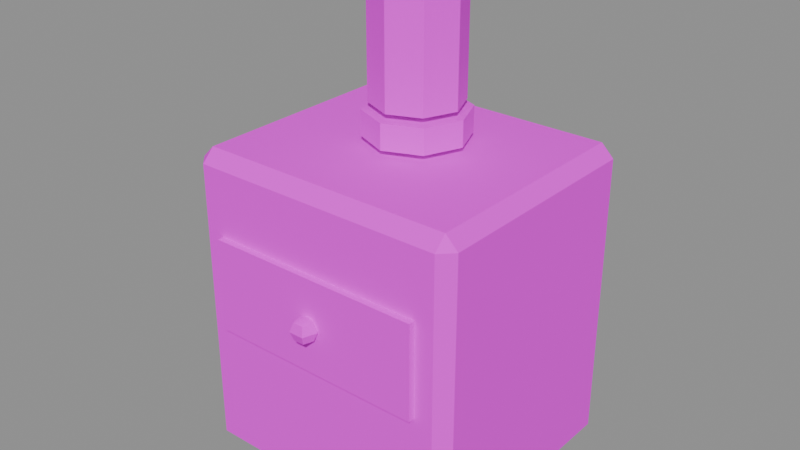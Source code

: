 # Source: PR_Furniture_Komodin.blend  (saved by Blender 5.2.45; exported with 4.5.12 LTS)
import bpy
from mathutils import Matrix  # noqa: F401  (used for matrix-valued properties, if any)

bpy.ops.wm.read_factory_settings(use_empty=True)
scene = bpy.context.scene
scene.name = 'Scene'

# ---- images (referenced by path relative to the original .blend; pixels are not part of the script)
import os
ASSET_DIR = os.environ.get("B2B_ASSET_DIR", "")  # directory of the original .blend (textures are referenced by path, not embedded)
HERE = os.path.dirname(os.path.abspath(__file__))  # packed textures are extracted next to this script under _unpacked/

def load_image(name, relpath, width, height, colorspace="sRGB"):
    """Load a texture the original file referenced (path relative to the .blend, or extracted next to this script)."""
    p = next((c for c in (os.path.join(HERE, relpath), os.path.join(ASSET_DIR, relpath)) if relpath and os.path.exists(c)), "")
    if p:
        img = bpy.data.images.load(p, check_existing=True)
        img.name = name
    else:  # same state as the original file: an image datablock whose file is absent (Cycles renders it pink)
        img = bpy.data.images.new(name, width, height)
        img.source = "FILE"
        img.filepath = "//" + (relpath or name)
    img.colorspace_settings.name = colorspace
    return img
img_t_palette_main = load_image('T_Palette_Main', 'T_Palette_Main.png', 1024, 1024, 'sRGB')

# ---- materials (node trees are filled in below, after node groups)
mat_m_palette = bpy.data.materials.new('M_Palette')

# ---- material node trees
mat_m_palette.use_nodes = True; mat_m_palette.node_tree.nodes.clear()
_N = mat_m_palette.node_tree.nodes; _L = mat_m_palette.node_tree.links
n0 = _N.new('ShaderNodeBsdfPrincipled'); n0.name = 'Principled BSDF'; n0.location = (-200, 100)
n0.inputs[2].default_value = 0.75
n0.inputs[10].default_value = 0.005
n0.inputs[13].default_value = 0.2
n1 = _N.new('ShaderNodeOutputMaterial'); n1.name = 'Material Output'; n1.location = (200, 100)
n2 = _N.new('ShaderNodeTexImage'); n2.name = 'Image Texture'; n2.location = (0, 0)
n2.image = img_t_palette_main
n2.interpolation = 'Closest'
_L.new(n0.outputs[0], n1.inputs[0])
_L.new(n2.outputs[0], n0.inputs[0])
n1.is_active_output = True

# ---- meshes
me_pr_furniture_komodin = bpy.data.meshes.new('PR_Furniture_Komodin')
me_pr_furniture_komodin.from_pydata([(-0.205, -0.18, 0.0), (-0.205, -0.2, 0.02), (-0.225, -0.18, 0.02), (-0.205, -0.2, 0.48), (-0.205, -0.18, 0.5), (-0.225, -0.18, 0.48), (-0.205, 0.18, 0.0), (-0.225, 0.18, 0.02), (-0.205, 0.2, 0.02), (-0.205, 0.18, 0.5), (-0.205, 0.2, 0.48), (-0.225, 0.18, 0.48), (0.205, -0.18, 0.0), (0.225, -0.18, 0.02), (0.205, -0.2, 0.02), (0.205, -0.18, 0.5), (0.205, -0.2, 0.48), (0.225, -0.18, 0.48), (0.205, 0.18, 0.0), (0.205, 0.2, 0.02), (0.225, 0.18, 0.02), (0.205, 0.18, 0.5), (0.225, 0.18, 0.48), (0.205, 0.2, 0.48), (-0.175, -0.21, 0.225), (-0.175, -0.21, 0.375), (-0.175, -0.19, 0.225), (-0.175, -0.19, 0.375), (0.175, -0.21, 0.225), (0.175, -0.21, 0.375), (0.175, -0.19, 0.225), (0.175, -0.19, 0.375), (0.0, -0.22, 0.32), (0.0, -0.2059, 0.3141), (0.0, -0.2, 0.3), (0.0, -0.2059, 0.2859), (0.0, -0.22, 0.28), (0.01345, -0.2156, 0.3141), (0.01902, -0.2138, 0.3), (0.01345, -0.2156, 0.2859), (0.008313, -0.2314, 0.3141), (0.01176, -0.2362, 0.3), (0.008313, -0.2314, 0.2859), (-0.008313, -0.2314, 0.3141), (-0.01176, -0.2362, 0.3), (-0.008313, -0.2314, 0.2859), (-0.01345, -0.2156, 0.3141), (-0.01902, -0.2138, 0.3), (-0.01345, -0.2156, 0.2859), (0.0, 0.1, 0.51), (0.0, 0.1, 0.55), (0.05657, 0.07657, 0.51), (0.05657, 0.07657, 0.55), (0.08, 0.02, 0.51), (0.08, 0.02, 0.55), (0.05657, -0.03657, 0.51), (0.05657, -0.03657, 0.55), (0.0, -0.06, 0.51), (0.0, -0.06, 0.55), (-0.05657, -0.03657, 0.51), (-0.05657, -0.03657, 0.55), (-0.08, 0.02, 0.51), (-0.08, 0.02, 0.55), (-0.05657, 0.07657, 0.51), (-0.05657, 0.07657, 0.55), (0.0, 0.05, 0.55), (0.0, 0.05, 0.69), (0.02121, 0.04121, 0.55), (0.02121, 0.04121, 0.69), (0.03, 0.02, 0.55), (0.03, 0.02, 0.69), (0.02121, -0.001213, 0.55), (0.02121, -0.001213, 0.69), (0.0, -0.01, 0.55), (0.0, -0.01, 0.69), (-0.02121, -0.001213, 0.55), (-0.02121, -0.001213, 0.69), (-0.03, 0.02, 0.55), (-0.03, 0.02, 0.69), (-0.02121, 0.04121, 0.55), (-0.02121, 0.04121, 0.69), (0.0, 0.04, 0.7), (0.01902, 0.02618, 0.7), (0.01176, 0.00382, 0.7), (-0.01176, 0.00382, 0.7), (-0.01902, 0.02618, 0.7), (0.0, 0.02, 0.76), (0.0, 0.09, 0.56), (0.0, 0.09, 0.76), (0.0495, 0.0695, 0.56), (0.0495, 0.0695, 0.76), (0.07, 0.02, 0.56), (0.07, 0.02, 0.76), (0.0495, -0.0295, 0.56), (0.0495, -0.0295, 0.76), (0.0, -0.05, 0.56), (0.0, -0.05, 0.76), (-0.0495, -0.0295, 0.56), (-0.0495, -0.0295, 0.76), (-0.07, 0.02, 0.56), (-0.07, 0.02, 0.76), (-0.0495, 0.0695, 0.56), (-0.0495, 0.0695, 0.76)], [], [(0, 1, 2), (3, 4, 5), (6, 7, 8), (9, 10, 11), (12, 13, 14), (15, 16, 17), (18, 19, 20), (21, 22, 23), (6, 0, 2, 7), (1, 3, 5, 2), (4, 9, 11, 5), (10, 8, 7, 11), (18, 6, 8, 19), (9, 21, 23, 10), (22, 20, 19, 23), (12, 18, 20, 13), (21, 15, 17, 22), (16, 14, 13, 17), (0, 12, 14, 1), (15, 4, 3, 16), (6, 18, 12, 0), (2, 5, 11, 7), (14, 16, 3, 1), (21, 9, 4, 15), (8, 10, 23, 19), (20, 22, 17, 13), (24, 25, 27, 26), (26, 27, 31, 30), (30, 31, 29, 28), (28, 29, 25, 24), (26, 30, 28, 24), (31, 27, 25, 29), (35, 34, 38, 39), (33, 32, 37), (36, 35, 39), (34, 33, 37, 38), (39, 38, 41, 42), (37, 32, 40), (36, 39, 42), (38, 37, 40, 41), (42, 41, 44, 45), (40, 32, 43), (36, 42, 45), (41, 40, 43, 44), (45, 44, 47, 48), (43, 32, 46), (36, 45, 48), (44, 43, 46, 47), (48, 47, 34, 35), (46, 32, 33), (36, 48, 35), (47, 46, 33, 34), (49, 50, 52, 51), (51, 52, 54, 53), (53, 54, 56, 55), (55, 56, 58, 57), (57, 58, 60, 59), (59, 60, 62, 61), (52, 50, 64, 62, 60, 58, 56, 54), (61, 62, 64, 63), (63, 64, 50, 49), (49, 51, 53, 55, 57, 59, 61, 63), (65, 66, 68, 67), (67, 68, 70, 69), (69, 70, 72, 71), (71, 72, 74, 73), (73, 74, 76, 75), (75, 76, 78, 77), (68, 66, 80, 78, 76, 74, 72, 70), (77, 78, 80, 79), (79, 80, 66, 65), (65, 67, 69, 71, 73, 75, 77, 79), (81, 86, 82), (82, 86, 83), (83, 86, 84), (81, 82, 83, 84, 85), (84, 86, 85), (85, 86, 81), (87, 88, 90, 89), (89, 90, 92, 91), (91, 92, 94, 93), (93, 94, 96, 95), (95, 96, 98, 97), (97, 98, 100, 99), (90, 88, 102, 100, 98, 96, 94, 92), (99, 100, 102, 101), (101, 102, 88, 87), (87, 89, 91, 93, 95, 97, 99, 101)])
me_pr_furniture_komodin.polygons.foreach_set('use_smooth', [True] * 88)
_k = set([(0, 1), (0, 2), (0, 6), (0, 12), (1, 2), (1, 3), (1, 14), (2, 5), (2, 7), (3, 4), (3, 5), (3, 16), (4, 5), (4, 9), (4, 15), (5, 11), (6, 7), (6, 8), (6, 18), (7, 8), (7, 11), (8, 10), (8, 19), (9, 10), (9, 11), (9, 21), (10, 11), (10, 23), (12, 13), (12, 14), (12, 18), (13, 14), (13, 17), (13, 20), (14, 16), (15, 16), (15, 17), (15, 21), (16, 17), (17, 22), (18, 19), (18, 20), (19, 20), (19, 23), (20, 22), (21, 22), (21, 23), (22, 23), (24, 25), (24, 26), (24, 28), (25, 27), (25, 29), (26, 27), (26, 30), (27, 31), (28, 29), (28, 30), (29, 31), (30, 31), (33, 34), (33, 37), (33, 46), (34, 35), (34, 38), (34, 47), (35, 39), (35, 48), (37, 38), (37, 40), (38, 39), (38, 41), (39, 42), (40, 41), (40, 43), (41, 42), (41, 44), (42, 45), (43, 44), (43, 46), (44, 45), (44, 47), (45, 48), (46, 47), (47, 48), (49, 50), (49, 51), (49, 63), (50, 52), (50, 64), (51, 52), (51, 53), (52, 54), (53, 54), (53, 55), (54, 56), (55, 56), (55, 57), (56, 58), (57, 58), (57, 59), (58, 60), (59, 60), (59, 61), (60, 62), (61, 62), (61, 63), (62, 64), (63, 64), (65, 66), (65, 67), (65, 79), (66, 68), (66, 80), (67, 68), (67, 69), (68, 70), (69, 70), (69, 71), (70, 72), (71, 72), (71, 73), (72, 74), (73, 74), (73, 75), (74, 76), (75, 76), (75, 77), (76, 78), (77, 78), (77, 79), (78, 80), (79, 80), (81, 82), (81, 85), (81, 86), (82, 83), (82, 86), (83, 84), (83, 86), (84, 85), (84, 86), (85, 86), (87, 88), (87, 89), (87, 101), (88, 90), (88, 102), (89, 90), (89, 91), (90, 92), (91, 92), (91, 93), (92, 94), (93, 94), (93, 95), (94, 96), (95, 96), (95, 97), (96, 98), (97, 98), (97, 99), (98, 100), (99, 100), (99, 101), (100, 102), (101, 102)])
me_pr_furniture_komodin.attributes.new('sharp_edge', 'BOOLEAN', 'EDGE').data.foreach_set('value', [ (min(e.vertices), max(e.vertices)) in _k for e in me_pr_furniture_komodin.edges])
_uv = me_pr_furniture_komodin.uv_layers.new(name='UVMap')
_uv.uv.foreach_set('vector', [0.03125, 0.9687, 0.03125, 0.9687, 0.03125, 0.9688, 0.03125, 0.9687, 0.03125, 0.9688, 0.03125, 0.9688, 0.03125, 0.9688, 0.03125, 0.9688, 0.03125, 0.9687, 0.03125, 0.9688, 0.03125, 0.9687, 0.03125, 0.9688, 0.03125, 0.9688, 0.03125, 0.9688, 0.03125, 0.9687, 0.03125, 0.9687, 0.03125, 0.9687, 0.03125, 0.9688, 0.03125, 0.9688, 0.03125, 0.9687, 0.03125, 0.9688, 0.03125, 0.9688, 0.03125, 0.9688, 0.03125, 0.9687, 0.03125, 0.9688, 0.03125, 0.9687, 0.03125, 0.9688, 0.03125, 0.9688, 0.03125, 0.9687, 0.03125, 0.9687, 0.03125, 0.9688, 0.03125, 0.9688, 0.03125, 0.9688, 0.03125, 0.9688, 0.03125, 0.9688, 0.03125, 0.9688, 0.03125, 0.9687, 0.03125, 0.9687, 0.03125, 0.9688, 0.03125, 0.9688, 0.03125, 0.9688, 0.03125, 0.9688, 0.03125, 0.9687, 0.03125, 0.9687, 0.03125, 0.9688, 0.03125, 0.9688, 0.03125, 0.9687, 0.03125, 0.9687, 0.03125, 0.9688, 0.03125, 0.9688, 0.03125, 0.9687, 0.03125, 0.9687, 0.03125, 0.9688, 0.03125, 0.9688, 0.03125, 0.9688, 0.03125, 0.9688, 0.03125, 0.9688, 0.03125, 0.9687, 0.03125, 0.9688, 0.03125, 0.9688, 0.03125, 0.9687, 0.03125, 0.9687, 0.03125, 0.9688, 0.03125, 0.9688, 0.03125, 0.9687, 0.03125, 0.9688, 0.03125, 0.9687, 0.03125, 0.9687, 0.03125, 0.9687, 0.03125, 0.9688, 0.03125, 0.9687, 0.03125, 0.9687, 0.03125, 0.9688, 0.03125, 0.9688, 0.03125, 0.9688, 0.03125, 0.9687, 0.03125, 0.9688, 0.03125, 0.9688, 0.03125, 0.9688, 0.03125, 0.9688, 0.03125, 0.9687, 0.03125, 0.9687, 0.03125, 0.9687, 0.03125, 0.9687, 0.03125, 0.9688, 0.03125, 0.9688, 0.03125, 0.9688, 0.03125, 0.9687, 0.03125, 0.9687, 0.03125, 0.9687, 0.03125, 0.9687, 0.03125, 0.9687, 0.03125, 0.9688, 0.03125, 0.9688, 0.03125, 0.9688, 0.03125, 0.9688, 0.09375, 0.9688, 0.09375, 0.9688, 0.09375, 0.9688, 0.09375, 0.9688, 0.09375, 0.9688, 0.09375, 0.9688, 0.09375, 0.9688, 0.09375, 0.9688, 0.09375, 0.9688, 0.09375, 0.9688, 0.09375, 0.9688, 0.09375, 0.9688, 0.09375, 0.9688, 0.09375, 0.9688, 0.09375, 0.9688, 0.09375, 0.9688, 0.09375, 0.9688, 0.09375, 0.9688, 0.09375, 0.9688, 0.09375, 0.9688, 0.09375, 0.9688, 0.09375, 0.9688, 0.09375, 0.9688, 0.09375, 0.9688, 0.4688, 0.8438, 0.4688, 0.8438, 0.4688, 0.8438, 0.4688, 0.8438, 0.4688, 0.8438, 0.4688, 0.8438, 0.4688, 0.8438, 0.4688, 0.8438, 0.4688, 0.8438, 0.4688, 0.8438, 0.4688, 0.8438, 0.4688, 0.8438, 0.4688, 0.8438, 0.4688, 0.8438, 0.4688, 0.8438, 0.4688, 0.8438, 0.4688, 0.8438, 0.4688, 0.8438, 0.4688, 0.8438, 0.4688, 0.8438, 0.4688, 0.8438, 0.4688, 0.8438, 0.4688, 0.8438, 0.4688, 0.8438, 0.4688, 0.8438, 0.4688, 0.8438, 0.4688, 0.8438, 0.4688, 0.8438, 0.4688, 0.8438, 0.4688, 0.8438, 0.4688, 0.8438, 0.4688, 0.8438, 0.4688, 0.8438, 0.4688, 0.8438, 0.4688, 0.8438, 0.4688, 0.8438, 0.4688, 0.8438, 0.4688, 0.8438, 0.4688, 0.8438, 0.4688, 0.8438, 0.4688, 0.8438, 0.4688, 0.8438, 0.4688, 0.8438, 0.4688, 0.8438, 0.4688, 0.8438, 0.4688, 0.8438, 0.4688, 0.8438, 0.4688, 0.8438, 0.4688, 0.8438, 0.4688, 0.8438, 0.4688, 0.8438, 0.4688, 0.8438, 0.4688, 0.8438, 0.4688, 0.8438, 0.4688, 0.8438, 0.4688, 0.8438, 0.4688, 0.8438, 0.4688, 0.8438, 0.4688, 0.8438, 0.4688, 0.8438, 0.4688, 0.8438, 0.4688, 0.8438, 0.4688, 0.8438, 0.4688, 0.8438, 0.4688, 0.8438, 0.4688, 0.8438, 0.4688, 0.8438, 0.4688, 0.8438, 0.4688, 0.8438, 0.4688, 0.8438, 0.4688, 0.8438, 0.4688, 0.8438, 0.4688, 0.8438, 0.4688, 0.8438, 0.4688, 0.8438, 0.4688, 0.8438, 0.4688, 0.8438, 0.4688, 0.8438, 0.4688, 0.8438, 0.4688, 0.8438, 0.4688, 0.8438, 0.4688, 0.8438, 0.4688, 0.8438, 0.4688, 0.8438, 0.4688, 0.8438, 0.4688, 0.8438, 0.4688, 0.8438, 0.4688, 0.8438, 0.4688, 0.8438, 0.4688, 0.8438, 0.4688, 0.8438, 0.4688, 0.8438, 0.4688, 0.8438, 0.4688, 0.8438, 0.4688, 0.8438, 0.4688, 0.8438, 0.4688, 0.8438, 0.4688, 0.8438, 0.4688, 0.8438, 0.4688, 0.8438, 0.4688, 0.8438, 0.4688, 0.8438, 0.4688, 0.8438, 0.4688, 0.8438, 0.4688, 0.8438, 0.4688, 0.8438, 0.4688, 0.8438, 0.4688, 0.8438, 0.4688, 0.8438, 0.4688, 0.8438, 0.4688, 0.8438, 0.4688, 0.8438, 0.4688, 0.8438, 0.4688, 0.8438, 0.4688, 0.8438, 0.4688, 0.8438, 0.4688, 0.8438, 0.4688, 0.8438, 0.8438, 0.9688, 0.8438, 0.9688, 0.8438, 0.9688, 0.8438, 0.9688, 0.8438, 0.9688, 0.8438, 0.9688, 0.8438, 0.9688, 0.8438, 0.9688, 0.8438, 0.9688, 0.8438, 0.9688, 0.8438, 0.9688, 0.8438, 0.9688, 0.8438, 0.9688, 0.8438, 0.9688, 0.8438, 0.9688, 0.8438, 0.9688, 0.8438, 0.9688, 0.8438, 0.9688, 0.8438, 0.9688, 0.8438, 0.9688, 0.8438, 0.9688, 0.8438, 0.9688, 0.8438, 0.9688, 0.8438, 0.9688, 0.8438, 0.9688, 0.8438, 0.9688, 0.8438, 0.9688, 0.8438, 0.9688, 0.8438, 0.9688, 0.8438, 0.9688, 0.8438, 0.9688, 0.8438, 0.9688, 0.8438, 0.9688, 0.8438, 0.9688, 0.8438, 0.9688, 0.8438, 0.9688, 0.8438, 0.9688, 0.8438, 0.9688, 0.8438, 0.9688, 0.8438, 0.9688, 0.8438, 0.9688, 0.8438, 0.9688, 0.8438, 0.9688, 0.8438, 0.9688, 0.8438, 0.9688, 0.8438, 0.9688, 0.8438, 0.9688, 0.8438, 0.9688, 0.3438, 0.9688, 0.3438, 0.9688, 0.3438, 0.9688, 0.3438, 0.9688, 0.3438, 0.9688, 0.3438, 0.9688, 0.3438, 0.9688, 0.3438, 0.9688, 0.3438, 0.9688, 0.3438, 0.9688, 0.3438, 0.9688, 0.3438, 0.9688, 0.3438, 0.9688, 0.3438, 0.9688, 0.3438, 0.9688, 0.3438, 0.9688, 0.3438, 0.9688, 0.3438, 0.9688, 0.3438, 0.9688, 0.3438, 0.9688, 0.7188, 0.8438, 0.7188, 0.8438, 0.7188, 0.8438, 0.7188, 0.8438, 0.7188, 0.8438, 0.7188, 0.8438, 0.7188, 0.8438, 0.7188, 0.8438, 0.7188, 0.8438, 0.7188, 0.8438, 0.7188, 0.8438, 0.7188, 0.8438, 0.7188, 0.8438, 0.7188, 0.8438, 0.7188, 0.8438, 0.7188, 0.8438, 0.7188, 0.8438, 0.7188, 0.8438, 0.7188, 0.8438, 0.7188, 0.8438, 0.7188, 0.8438, 0.7188, 0.8438, 0.7188, 0.8438, 0.7188, 0.8438, 0.7188, 0.8438, 0.7188, 0.8438, 0.7188, 0.8438, 0.7188, 0.8438, 0.7188, 0.8438, 0.7188, 0.8438, 0.7188, 0.8438, 0.7188, 0.8438, 0.7188, 0.8438, 0.7188, 0.8438, 0.7188, 0.8438, 0.7188, 0.8438, 0.7188, 0.8438, 0.7188, 0.8438, 0.7188, 0.8438, 0.7188, 0.8438, 0.7188, 0.8438, 0.7188, 0.8438, 0.7188, 0.8438, 0.7188, 0.8438, 0.7188, 0.8438, 0.7188, 0.8438, 0.7188, 0.8438, 0.7188, 0.8438])
me_pr_furniture_komodin.materials.append(mat_m_palette)
me_pr_furniture_komodin.update()

# ---- objects
ob_pr_furniture_komodin = bpy.data.objects.new('PR_Furniture_Komodin', me_pr_furniture_komodin)

# ---- transforms, parenting, visibility, modifiers, constraints
ob_pr_furniture_komodin.location = (0.0, 0.0, 0.0)

# ---- collection membership
scene.collection.objects.link(ob_pr_furniture_komodin)

# ---- scene / render settings (as saved in the file)
scene.frame_start = 1; scene.frame_end = 250; scene.frame_set(1)
scene.render.engine = 'BLENDER_EEVEE_NEXT'
scene.render.bake_bias = 0.0
scene.render.bake_samples = 0
scene.render.compositor_device = 'GPU'
scene.eevee.use_volume_custom_range = False
scene.eevee.fast_gi_thickness_near = 0.1
scene.eevee.fast_gi_thickness_far = 0.0
scene.eevee.ray_tracing_options.screen_trace_thickness = 0.1
bpy.context.view_layer.update()

# ---- added for rendering (the .blend has no active camera and no usable light): camera, sun + grey world if the file has none
cam_auto = bpy.data.cameras.new('AutoCamera')
cam_auto.lens = 50.0
cam_auto.sensor_width = 36.0
cam_auto.clip_end = 1000.0
ob_auto_camera = bpy.data.objects.new('AutoCamera', cam_auto)
scene.collection.objects.link(ob_auto_camera)
ob_auto_camera.location = (0.911407, -1.11178, 1.10913)
ob_auto_camera.rotation_euler = (1.09748, -7.21219e-08, 0.694738)
scene.camera = ob_auto_camera
light_auto_sun = bpy.data.lights.new('AutoSun', 'SUN')
light_auto_sun.energy = 3.0
light_auto_sun.angle = 0.0523599
ob_auto_sun = bpy.data.objects.new('AutoSun', light_auto_sun)
scene.collection.objects.link(ob_auto_sun)
ob_auto_sun.rotation_euler = (0.872665, 0.174533, 0.523599)
if scene.world is None:
    world_auto = bpy.data.worlds.new('AutoWorld')
    world_auto.color = (0.3, 0.3, 0.3)
    scene.world = world_auto
bpy.context.view_layer.update()
